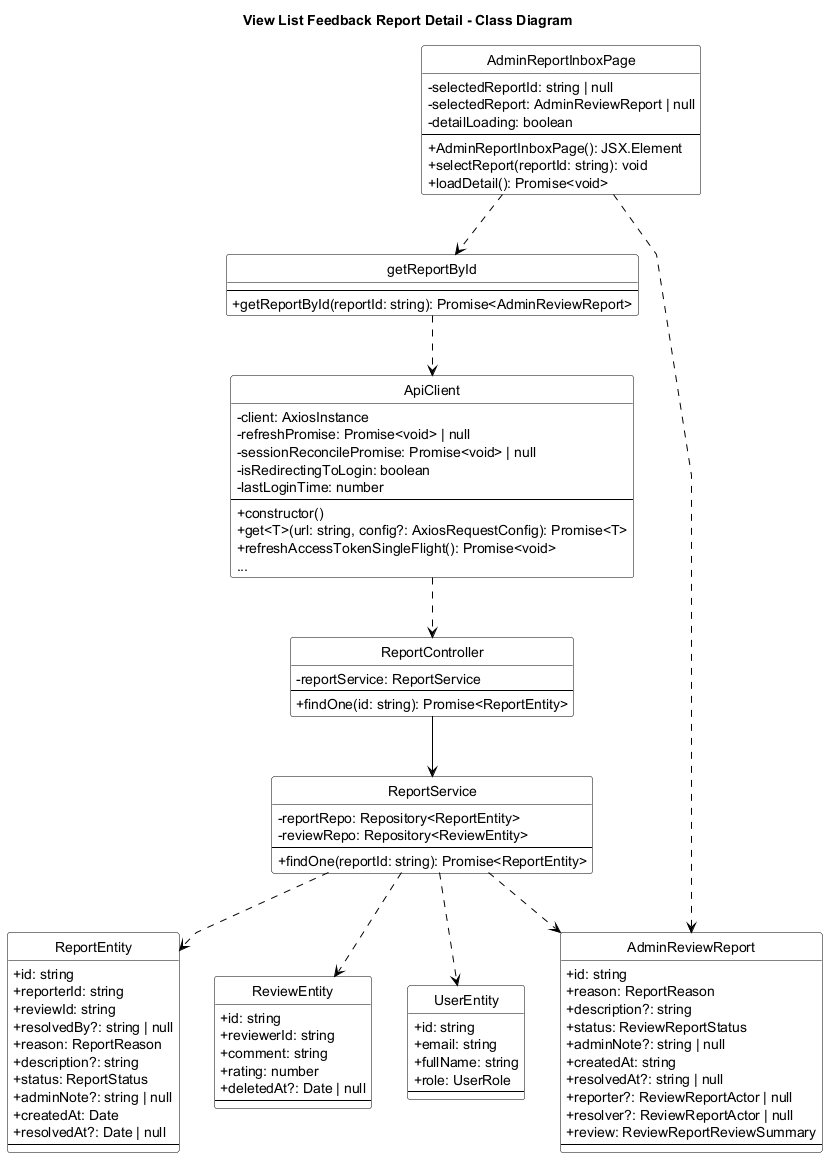

The diagram above was rendered by PlantUML. Its source (embedded in the PNG):
@startuml View_List_Feedback_Report_Detail_Class_Diagram
title View List Feedback Report Detail - Class Diagram
skinparam backgroundColor white
skinparam monochrome true
skinparam defaultFontColor black
skinparam ArrowColor black
skinparam classBorderColor black
skinparam classFontColor black
skinparam classBackgroundColor white
skinparam stereotypeFontColor black
skinparam linetype polyline
skinparam classAttributeIconSize 0
hide circle

skinparam classHeaderBackgroundColor white
skinparam classHeaderFontColor black

class AdminReportInboxPage {
    - selectedReportId: string | null
    - selectedReport: AdminReviewReport | null
    - detailLoading: boolean
    --
    + AdminReportInboxPage(): JSX.Element
    + selectReport(reportId: string): void
    + loadDetail(): Promise<void>
}

class getReportById {
    --
    + getReportById(reportId: string): Promise<AdminReviewReport>
}

class ApiClient {
    - client: AxiosInstance
    - refreshPromise: Promise<void> | null
    - sessionReconcilePromise: Promise<void> | null
    - isRedirectingToLogin: boolean
    - lastLoginTime: number
    --
    + constructor()
    + get<T>(url: string, config?: AxiosRequestConfig): Promise<T>
    + refreshAccessTokenSingleFlight(): Promise<void>
    ...
}

class ReportController {
    - reportService: ReportService
    --
    + findOne(id: string): Promise<ReportEntity>
}

class ReportService {
    - reportRepo: Repository<ReportEntity>
    - reviewRepo: Repository<ReviewEntity>
    --
    + findOne(reportId: string): Promise<ReportEntity>
}

class AdminReviewReport {
    + id: string
    + reason: ReportReason
    + description?: string
    + status: ReviewReportStatus
    + adminNote?: string | null
    + createdAt: string
    + resolvedAt?: string | null
    + reporter?: ReviewReportActor | null
    + resolver?: ReviewReportActor | null
    + review: ReviewReportReviewSummary
    --
}

class ReportEntity {
    + id: string
    + reporterId: string
    + reviewId: string
    + resolvedBy?: string | null
    + reason: ReportReason
    + description?: string
    + status: ReportStatus
    + adminNote?: string | null
    + createdAt: Date
    + resolvedAt?: Date | null
    --
}

class ReviewEntity {
    + id: string
    + reviewerId: string
    + comment: string
    + rating: number
    + deletedAt?: Date | null
    --
}

class UserEntity {
    + id: string
    + email: string
    + fullName: string
    + role: UserRole
    --
}

AdminReportInboxPage ..> getReportById
AdminReportInboxPage ..> AdminReviewReport

getReportById ..> ApiClient
ApiClient ..> ReportController
ReportController --> ReportService

ReportService ..> ReportEntity
ReportService ..> ReviewEntity
ReportService ..> UserEntity
ReportService ..> AdminReviewReport

@enduml